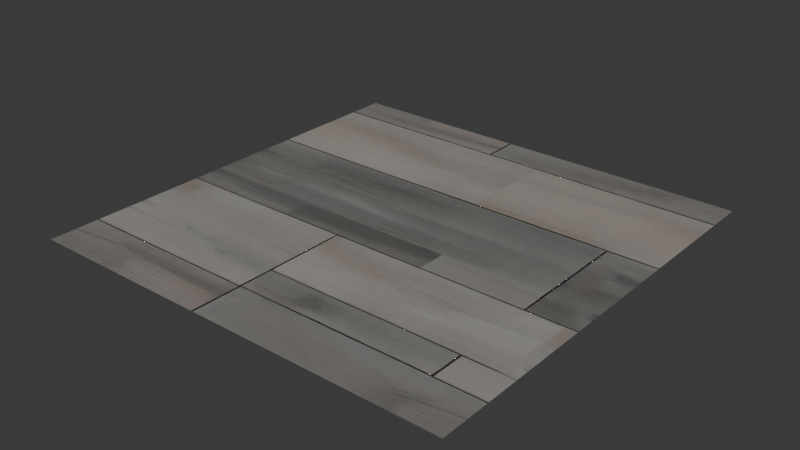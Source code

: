 # Source: katella-ash.blend  (saved by Blender 4.2.66; exported with 4.5.12 LTS)
import bpy
from mathutils import Matrix  # noqa: F401  (used for matrix-valued properties, if any)

bpy.ops.wm.read_factory_settings(use_empty=True)
scene = bpy.context.scene
scene.name = 'Scene'

# ---- images (referenced by path relative to the original .blend; pixels are not part of the script)
import os
ASSET_DIR = os.environ.get("B2B_ASSET_DIR", "")  # directory of the original .blend (textures are referenced by path, not embedded)
HERE = os.path.dirname(os.path.abspath(__file__))  # packed textures are extracted next to this script under _unpacked/

def load_image(name, relpath, width, height, colorspace="sRGB"):
    """Load a texture the original file referenced (path relative to the .blend, or extracted next to this script)."""
    p = next((c for c in (os.path.join(HERE, relpath), os.path.join(ASSET_DIR, relpath)) if relpath and os.path.exists(c)), "")
    if p:
        img = bpy.data.images.load(p, check_existing=True)
        img.name = name
    else:  # same state as the original file: an image datablock whose file is absent (Cycles renders it pink)
        img = bpy.data.images.new(name, width, height)
        img.source = "FILE"
        img.filepath = "//" + (relpath or name)
    img.colorspace_settings.name = colorspace
    return img
img_untitled_material_basecolor_png = load_image('Untitled material_BaseColor.png', '_unpacked/Untitled_material_BaseColor.250edac1.png', 2048, 2048, 'sRGB')
img_untitled_material_roughness_png = load_image('Untitled material_Roughness.png', '_unpacked/Untitled_material_Roughness.774dff6c.png', 2048, 2048, 'Non-Color')
img_untitled_material_normal_png = load_image('Untitled material_Normal.png', '_unpacked/Untitled_material_Normal.43c2979f.png', 2048, 2048, 'Non-Color')
img_untitled_material_height_png = load_image('Untitled material_Height.png', '_unpacked/Untitled_material_Height.7c39b389.png', 2048, 2048, 'Non-Color')

# ---- materials (node trees are filled in below, after node groups)
mat_katella_ash = bpy.data.materials.new('katella-ash')

# ---- material node trees
mat_katella_ash.use_nodes = True; mat_katella_ash.node_tree.nodes.clear()
_N = mat_katella_ash.node_tree.nodes; _L = mat_katella_ash.node_tree.links
n0 = _N.new('ShaderNodeBsdfPrincipled'); n0.name = 'Principled BSDF'; n0.location = (75, 316)
n1 = _N.new('ShaderNodeOutputMaterial'); n1.name = 'Material Output'; n1.location = (882, 342)
n2 = _N.new('ShaderNodeTexImage'); n2.name = 'Image Texture'; n2.location = (-375, 686)
n2.label = 'BASE COLOR'
n2.image = img_untitled_material_basecolor_png
n3 = _N.new('ShaderNodeMath'); n3.name = 'Math'; n3.location = (-275, 226)
n3.label = 'Metallic Factor'
n3.operation = 'MULTIPLY'
n3.inputs[1].default_value = 0.0
n4 = _N.new('ShaderNodeSeparateColor'); n4.name = 'Separate Color'; n4.location = (-485, 151)
n5 = _N.new('ShaderNodeTexImage'); n5.name = 'Image Texture.001'; n5.location = (-775, 226)
n5.label = 'METALLIC ROUGHNESS'
n5.image = img_untitled_material_roughness_png
n6 = _N.new('ShaderNodeNormalMap'); n6.name = 'Normal Map'; n6.location = (-285, -274)
n6.uv_map = 'UVMap'
n7 = _N.new('ShaderNodeTexImage'); n7.name = 'Image Texture.002'; n7.location = (-575, -234)
n7.label = 'NORMAL MAP'
n7.image = img_untitled_material_normal_png
n8 = _N.new('ShaderNodeDisplacement'); n8.name = 'Displacement'; n8.location = (665, 252)
n8.inputs[2].default_value = 1.0
n9 = _N.new('ShaderNodeNormalMap'); n9.name = 'Normal Map.001'; n9.location = (456, 103)
n9.inputs[0].default_value = 0.3
n10 = _N.new('ShaderNodeTexImage'); n10.name = 'Image Texture.003'; n10.location = (123, -27)
n10.image = img_untitled_material_height_png
_L.new(n0.outputs[0], n1.inputs[0])
_L.new(n2.outputs[0], n0.inputs[0])
_L.new(n3.outputs[0], n0.inputs[1])
_L.new(n4.outputs[2], n3.inputs[0])
_L.new(n4.outputs[1], n0.inputs[2])
_L.new(n5.outputs[0], n4.inputs[0])
_L.new(n6.outputs[0], n0.inputs[5])
_L.new(n7.outputs[0], n6.inputs[1])
_L.new(n8.outputs[0], n1.inputs[2])
_L.new(n9.outputs[0], n8.inputs[3])
_L.new(n10.outputs[0], n9.inputs[1])
n1.is_active_output = True

# ---- world
world_world = bpy.data.worlds.new('World'); scene.world = world_world
world_world.use_nodes = True; world_world.node_tree.nodes.clear()
_N = world_world.node_tree.nodes; _L = world_world.node_tree.links
n0 = _N.new('ShaderNodeOutputWorld'); n0.name = 'World Output'; n0.location = (300, 300)
n1 = _N.new('ShaderNodeBackground'); n1.name = 'Background'; n1.location = (10, 300)
n1.inputs[0].default_value = (0.05088, 0.05088, 0.05088, 1.0)
_L.new(n1.outputs[0], n0.inputs[0])
n0.is_active_output = True
world_world.color = (0.05088, 0.05088, 0.05088)
world_world.sun_shadow_jitter_overblur = 0.0

# ---- meshes
me_plane = bpy.data.meshes.new('Plane')
me_plane.from_pydata([(-1.0, 1.0, 0.0), (-1.0, -1.0, 0.0), (1.0, 1.0, 0.0), (1.0, -1.0, 0.0)], [], [(0, 1, 2), (1, 3, 2)])
_uv = me_plane.uv_layers.new(name='UVMap')
_uv.uv.foreach_set('vector', [0.0, 1.0, 0.0, 0.0, 1.0, 1.0, 0.0, 0.0, 1.0, 0.0, 1.0, 1.0])
me_plane.materials.append(mat_katella_ash)
me_plane.update()
me_plane.normals_split_custom_set([tuple(v) for v in zip(*[iter([0.0, 0.0, 1.0, 0.0, 0.0, 1.0, 0.0, 0.0, 1.0, 0.0, 0.0, 1.0, 0.0, 0.0, 1.0, 0.0, 0.0, 1.0])] * 3)])

# ---- objects
ob_katella_ash = bpy.data.objects.new('katella-ash', me_plane)

# ---- transforms, parenting, visibility, modifiers, constraints
ob_katella_ash.location = (0.0, 0.0, 0.0)
ob_katella_ash.rotation_mode = 'QUATERNION'
ob_katella_ash.rotation_quaternion = (1.0, 0.0, 0.0, 0.0)

# ---- collection membership
scene.collection.objects.link(ob_katella_ash)

# ---- scene / render settings (as saved in the file)
scene.frame_start = 1; scene.frame_end = 250; scene.frame_set(1)
scene.render.engine = 'BLENDER_EEVEE_NEXT'
bpy.context.view_layer.update()

# ---- added for rendering (the .blend has no active camera and no usable light): camera, sun
cam_auto = bpy.data.cameras.new('AutoCamera')
cam_auto.lens = 50.0
cam_auto.sensor_width = 36.0
cam_auto.clip_end = 1000.0
ob_auto_camera = bpy.data.objects.new('AutoCamera', cam_auto)
scene.collection.objects.link(ob_auto_camera)
ob_auto_camera.location = (2.61693, -3.14032, 2.09354)
ob_auto_camera.rotation_euler = (1.09748, -7.21219e-08, 0.694738)
scene.camera = ob_auto_camera
light_auto_sun = bpy.data.lights.new('AutoSun', 'SUN')
light_auto_sun.energy = 3.0
light_auto_sun.angle = 0.0523599
ob_auto_sun = bpy.data.objects.new('AutoSun', light_auto_sun)
scene.collection.objects.link(ob_auto_sun)
ob_auto_sun.rotation_euler = (0.872665, 0.174533, 0.523599)
bpy.context.view_layer.update()
